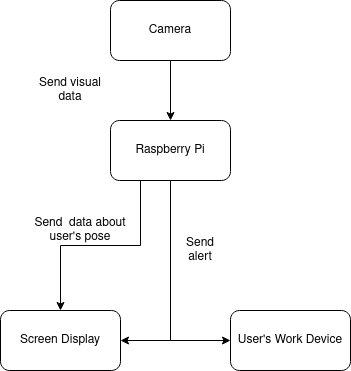

The diagram above was exported from draw.io. Its source (the exported page's mxGraphModel, read from the mxfile embedded in the PNG):
<mxGraphModel dx="1422" dy="801" grid="1" gridSize="10" guides="1" tooltips="1" connect="1" arrows="1" fold="1" page="1" pageScale="1" pageWidth="827" pageHeight="1169" math="0" shadow="0">
  <root>
    <mxCell id="0" />
    <mxCell id="1" parent="0" />
    <mxCell id="2" value="User's Work Device" style="rounded=1;whiteSpace=wrap;html=1;" vertex="1" parent="1">
      <mxGeometry x="400" y="380" width="120" height="60" as="geometry" />
    </mxCell>
    <mxCell id="3" value="Camera" style="rounded=1;whiteSpace=wrap;html=1;" vertex="1" parent="1">
      <mxGeometry x="280" y="70" width="120" height="60" as="geometry" />
    </mxCell>
    <mxCell id="4" value="Screen Display" style="rounded=1;whiteSpace=wrap;html=1;" vertex="1" parent="1">
      <mxGeometry x="170" y="380" width="120" height="60" as="geometry" />
    </mxCell>
    <mxCell id="5" style="edgeStyle=orthogonalEdgeStyle;rounded=0;orthogonalLoop=1;jettySize=auto;html=1;exitX=0.25;exitY=1;exitDx=0;exitDy=0;entryX=0.5;entryY=0;entryDx=0;entryDy=0;" edge="1" source="8" target="4" parent="1">
      <mxGeometry relative="1" as="geometry" />
    </mxCell>
    <mxCell id="6" style="edgeStyle=orthogonalEdgeStyle;rounded=0;orthogonalLoop=1;jettySize=auto;html=1;exitX=0.5;exitY=1;exitDx=0;exitDy=0;entryX=1;entryY=0.5;entryDx=0;entryDy=0;" edge="1" source="8" target="4" parent="1">
      <mxGeometry relative="1" as="geometry" />
    </mxCell>
    <mxCell id="7" style="edgeStyle=orthogonalEdgeStyle;rounded=0;orthogonalLoop=1;jettySize=auto;html=1;exitX=0.5;exitY=1;exitDx=0;exitDy=0;entryX=0;entryY=0.5;entryDx=0;entryDy=0;" edge="1" source="8" target="2" parent="1">
      <mxGeometry relative="1" as="geometry" />
    </mxCell>
    <mxCell id="8" value="Raspberry Pi" style="rounded=1;whiteSpace=wrap;html=1;" vertex="1" parent="1">
      <mxGeometry x="280" y="190" width="120" height="60" as="geometry" />
    </mxCell>
    <mxCell id="9" value="" style="endArrow=classic;html=1;exitX=0.5;exitY=1;exitDx=0;exitDy=0;" edge="1" source="3" target="8" parent="1">
      <mxGeometry width="50" height="50" relative="1" as="geometry">
        <mxPoint x="390" y="440" as="sourcePoint" />
        <mxPoint x="440" y="390" as="targetPoint" />
      </mxGeometry>
    </mxCell>
    <mxCell id="10" value="Send visual data" style="text;html=1;strokeColor=none;fillColor=none;align=center;verticalAlign=middle;whiteSpace=wrap;rounded=0;" vertex="1" parent="1">
      <mxGeometry x="200" y="150" width="80" height="20" as="geometry" />
    </mxCell>
    <mxCell id="11" value="Send&amp;nbsp; data about user's pose" style="text;html=1;strokeColor=none;fillColor=none;align=center;verticalAlign=middle;whiteSpace=wrap;rounded=0;" vertex="1" parent="1">
      <mxGeometry x="190" y="290" width="120" height="20" as="geometry" />
    </mxCell>
    <mxCell id="12" value="Send alert" style="text;html=1;strokeColor=none;fillColor=none;align=center;verticalAlign=middle;whiteSpace=wrap;rounded=0;" vertex="1" parent="1">
      <mxGeometry x="350" y="310" width="40" height="20" as="geometry" />
    </mxCell>
  </root>
</mxGraphModel>